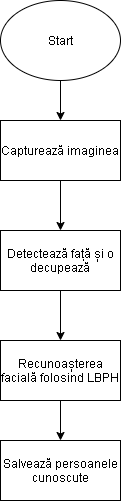

The diagram above was exported from draw.io. Its source (the exported page's mxGraphModel, read from the mxfile embedded in the PNG):
<mxGraphModel dx="1024" dy="592" grid="1" gridSize="10" guides="1" tooltips="1" connect="1" arrows="1" fold="1" page="1" pageScale="1" pageWidth="1200" pageHeight="1920" math="0" shadow="0">
  <root>
    <mxCell id="0" />
    <mxCell id="1" parent="0" />
    <mxCell id="qhCSSy3ah7CxO0mOFwTO-6" value="" style="edgeStyle=orthogonalEdgeStyle;rounded=0;orthogonalLoop=1;jettySize=auto;html=1;" edge="1" parent="1" source="qhCSSy3ah7CxO0mOFwTO-1" target="qhCSSy3ah7CxO0mOFwTO-2">
      <mxGeometry relative="1" as="geometry" />
    </mxCell>
    <mxCell id="qhCSSy3ah7CxO0mOFwTO-1" value="Start" style="ellipse;whiteSpace=wrap;html=1;" vertex="1" parent="1">
      <mxGeometry x="400" y="180" width="120" height="80" as="geometry" />
    </mxCell>
    <mxCell id="qhCSSy3ah7CxO0mOFwTO-7" value="" style="edgeStyle=orthogonalEdgeStyle;rounded=0;orthogonalLoop=1;jettySize=auto;html=1;" edge="1" parent="1" source="qhCSSy3ah7CxO0mOFwTO-2" target="qhCSSy3ah7CxO0mOFwTO-3">
      <mxGeometry relative="1" as="geometry" />
    </mxCell>
    <mxCell id="qhCSSy3ah7CxO0mOFwTO-2" value="Capturează imaginea" style="rounded=0;whiteSpace=wrap;html=1;" vertex="1" parent="1">
      <mxGeometry x="400" y="300" width="120" height="60" as="geometry" />
    </mxCell>
    <mxCell id="qhCSSy3ah7CxO0mOFwTO-8" value="" style="edgeStyle=orthogonalEdgeStyle;rounded=0;orthogonalLoop=1;jettySize=auto;html=1;" edge="1" parent="1" source="qhCSSy3ah7CxO0mOFwTO-3" target="qhCSSy3ah7CxO0mOFwTO-4">
      <mxGeometry relative="1" as="geometry" />
    </mxCell>
    <mxCell id="qhCSSy3ah7CxO0mOFwTO-3" value="Detectează față și o decupează" style="rounded=0;whiteSpace=wrap;html=1;" vertex="1" parent="1">
      <mxGeometry x="400" y="410" width="120" height="60" as="geometry" />
    </mxCell>
    <mxCell id="qhCSSy3ah7CxO0mOFwTO-9" value="" style="edgeStyle=orthogonalEdgeStyle;rounded=0;orthogonalLoop=1;jettySize=auto;html=1;" edge="1" parent="1" source="qhCSSy3ah7CxO0mOFwTO-4" target="qhCSSy3ah7CxO0mOFwTO-5">
      <mxGeometry relative="1" as="geometry" />
    </mxCell>
    <mxCell id="qhCSSy3ah7CxO0mOFwTO-4" value="Recunoașterea facială folosind LBPH" style="rounded=0;whiteSpace=wrap;html=1;" vertex="1" parent="1">
      <mxGeometry x="400" y="520" width="120" height="60" as="geometry" />
    </mxCell>
    <mxCell id="qhCSSy3ah7CxO0mOFwTO-5" value="Salvează persoanele cunoscute" style="rounded=0;whiteSpace=wrap;html=1;" vertex="1" parent="1">
      <mxGeometry x="400" y="620" width="120" height="60" as="geometry" />
    </mxCell>
  </root>
</mxGraphModel>